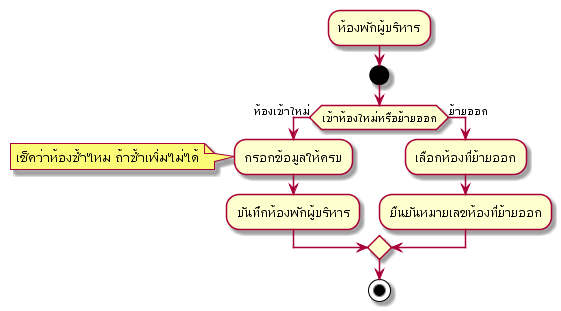

The diagram above was rendered by PlantUML. Its source (embedded in the PNG):
@startuml
:ห้องพักผู้บริหาร;
start
if(เข้าห้องใหม่หรือย้ายออก) then (ห้องเข้าใหม่)
:กรอกข้อมูลให้ครบ;
note left
เช็คว่าห้องซ้ำไหม ถ้าซ้ำเพิ่มไม่ได้
end note
:บันทึกห้องพักผู้บริหาร;
else(ย้ายออก)
:เลือกห้องที่ย้ายออก;
:ยืนยันหมายเลขห้องที่ย้ายออก;
endif
stop
@enduml